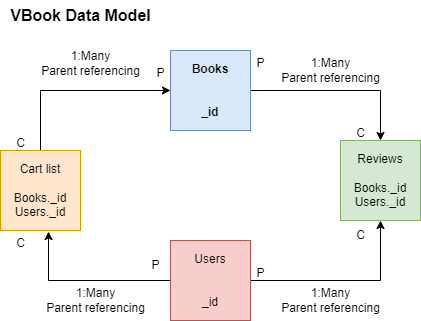

The diagram above was exported from draw.io. Its source (the exported page's mxGraphModel, read from the mxfile embedded in the PNG):
<mxGraphModel dx="1927" dy="1727" grid="1" gridSize="10" guides="1" tooltips="1" connect="1" arrows="1" fold="1" page="1" pageScale="1" pageWidth="827" pageHeight="1169" background="#ffffff" math="0" shadow="0">
  <root>
    <mxCell id="0" />
    <mxCell id="1" parent="0" />
    <mxCell id="F_mX6d6Rb5zVQjJe9f6D-1" value="Reviews&lt;br&gt;&lt;br&gt;Books._id&lt;br&gt;Users._id" style="whiteSpace=wrap;html=1;aspect=fixed;fillColor=#d5e8d4;strokeColor=#82b366;" vertex="1" parent="1">
      <mxGeometry x="-283" y="-650" width="80" height="80" as="geometry" />
    </mxCell>
    <mxCell id="F_mX6d6Rb5zVQjJe9f6D-7" style="edgeStyle=orthogonalEdgeStyle;rounded=0;orthogonalLoop=1;jettySize=auto;html=1;exitX=1;exitY=0.5;exitDx=0;exitDy=0;entryX=0.5;entryY=1;entryDx=0;entryDy=0;" edge="1" parent="1" source="F_mX6d6Rb5zVQjJe9f6D-2" target="F_mX6d6Rb5zVQjJe9f6D-1">
      <mxGeometry relative="1" as="geometry" />
    </mxCell>
    <mxCell id="F_mX6d6Rb5zVQjJe9f6D-24" style="edgeStyle=orthogonalEdgeStyle;rounded=0;orthogonalLoop=1;jettySize=auto;html=1;exitX=0;exitY=0.5;exitDx=0;exitDy=0;entryX=0.6;entryY=1.013;entryDx=0;entryDy=0;entryPerimeter=0;" edge="1" parent="1" source="F_mX6d6Rb5zVQjJe9f6D-2" target="F_mX6d6Rb5zVQjJe9f6D-4">
      <mxGeometry relative="1" as="geometry" />
    </mxCell>
    <mxCell id="F_mX6d6Rb5zVQjJe9f6D-2" value="Users&lt;br&gt;&lt;br&gt;&lt;br&gt;_id" style="whiteSpace=wrap;html=1;aspect=fixed;fillColor=#f8cecc;strokeColor=#b85450;" vertex="1" parent="1">
      <mxGeometry x="-453" y="-550" width="80" height="80" as="geometry" />
    </mxCell>
    <mxCell id="F_mX6d6Rb5zVQjJe9f6D-5" style="edgeStyle=orthogonalEdgeStyle;rounded=0;orthogonalLoop=1;jettySize=auto;html=1;exitX=1;exitY=0.5;exitDx=0;exitDy=0;" edge="1" parent="1" source="F_mX6d6Rb5zVQjJe9f6D-3" target="F_mX6d6Rb5zVQjJe9f6D-1">
      <mxGeometry relative="1" as="geometry" />
    </mxCell>
    <mxCell id="F_mX6d6Rb5zVQjJe9f6D-3" value="Books&lt;br&gt;&lt;br&gt;&lt;br&gt;_id" style="whiteSpace=wrap;html=1;aspect=fixed;fontStyle=1;fillColor=#dae8fc;strokeColor=#6c8ebf;" vertex="1" parent="1">
      <mxGeometry x="-453" y="-740" width="80" height="80" as="geometry" />
    </mxCell>
    <mxCell id="F_mX6d6Rb5zVQjJe9f6D-21" style="edgeStyle=orthogonalEdgeStyle;rounded=0;orthogonalLoop=1;jettySize=auto;html=1;exitX=0.5;exitY=0;exitDx=0;exitDy=0;entryX=0;entryY=0.5;entryDx=0;entryDy=0;" edge="1" parent="1" source="F_mX6d6Rb5zVQjJe9f6D-4" target="F_mX6d6Rb5zVQjJe9f6D-3">
      <mxGeometry relative="1" as="geometry" />
    </mxCell>
    <mxCell id="F_mX6d6Rb5zVQjJe9f6D-4" value="Cart list&lt;br&gt;&lt;br&gt;Books._id&lt;br&gt;Users._id" style="whiteSpace=wrap;html=1;aspect=fixed;fillColor=#ffe6cc;strokeColor=#d79b00;" vertex="1" parent="1">
      <mxGeometry x="-623" y="-640" width="80" height="80" as="geometry" />
    </mxCell>
    <mxCell id="F_mX6d6Rb5zVQjJe9f6D-6" value="1:Many&lt;br&gt;Parent referencing" style="text;html=1;align=center;verticalAlign=middle;resizable=0;points=[];autosize=1;strokeColor=none;fillColor=none;" vertex="1" parent="1">
      <mxGeometry x="-353" y="-740" width="120" height="40" as="geometry" />
    </mxCell>
    <mxCell id="F_mX6d6Rb5zVQjJe9f6D-8" value="1:Many&lt;br&gt;Parent referencing" style="text;html=1;align=center;verticalAlign=middle;resizable=0;points=[];autosize=1;strokeColor=none;fillColor=none;" vertex="1" parent="1">
      <mxGeometry x="-353" y="-510" width="120" height="40" as="geometry" />
    </mxCell>
    <mxCell id="F_mX6d6Rb5zVQjJe9f6D-9" value="P" style="text;html=1;align=center;verticalAlign=middle;resizable=0;points=[];autosize=1;strokeColor=none;fillColor=none;" vertex="1" parent="1">
      <mxGeometry x="-378" y="-742" width="30" height="30" as="geometry" />
    </mxCell>
    <mxCell id="F_mX6d6Rb5zVQjJe9f6D-10" value="C" style="text;html=1;align=center;verticalAlign=middle;resizable=0;points=[];autosize=1;strokeColor=none;fillColor=none;" vertex="1" parent="1">
      <mxGeometry x="-278" y="-672" width="30" height="30" as="geometry" />
    </mxCell>
    <mxCell id="F_mX6d6Rb5zVQjJe9f6D-11" value="C" style="text;html=1;align=center;verticalAlign=middle;resizable=0;points=[];autosize=1;strokeColor=none;fillColor=none;" vertex="1" parent="1">
      <mxGeometry x="-278" y="-570" width="30" height="30" as="geometry" />
    </mxCell>
    <mxCell id="F_mX6d6Rb5zVQjJe9f6D-12" value="P" style="text;html=1;align=center;verticalAlign=middle;resizable=0;points=[];autosize=1;strokeColor=none;fillColor=none;" vertex="1" parent="1">
      <mxGeometry x="-378" y="-532" width="30" height="30" as="geometry" />
    </mxCell>
    <mxCell id="F_mX6d6Rb5zVQjJe9f6D-14" value="P" style="text;html=1;align=center;verticalAlign=middle;resizable=0;points=[];autosize=1;strokeColor=none;fillColor=none;" vertex="1" parent="1">
      <mxGeometry x="-478" y="-732" width="30" height="30" as="geometry" />
    </mxCell>
    <mxCell id="F_mX6d6Rb5zVQjJe9f6D-15" value="1:Many&lt;br&gt;Parent referencing" style="text;html=1;align=center;verticalAlign=middle;resizable=0;points=[];autosize=1;strokeColor=none;fillColor=none;" vertex="1" parent="1">
      <mxGeometry x="-593" y="-747" width="120" height="40" as="geometry" />
    </mxCell>
    <mxCell id="F_mX6d6Rb5zVQjJe9f6D-17" value="C" style="text;html=1;align=center;verticalAlign=middle;resizable=0;points=[];autosize=1;strokeColor=none;fillColor=none;" vertex="1" parent="1">
      <mxGeometry x="-618" y="-662" width="30" height="30" as="geometry" />
    </mxCell>
    <mxCell id="F_mX6d6Rb5zVQjJe9f6D-18" value="P" style="text;html=1;align=center;verticalAlign=middle;resizable=0;points=[];autosize=1;strokeColor=none;fillColor=none;" vertex="1" parent="1">
      <mxGeometry x="-483" y="-540" width="30" height="30" as="geometry" />
    </mxCell>
    <mxCell id="F_mX6d6Rb5zVQjJe9f6D-19" value="C" style="text;html=1;align=center;verticalAlign=middle;resizable=0;points=[];autosize=1;strokeColor=none;fillColor=none;" vertex="1" parent="1">
      <mxGeometry x="-618" y="-562" width="30" height="30" as="geometry" />
    </mxCell>
    <mxCell id="F_mX6d6Rb5zVQjJe9f6D-20" value="1:Many&lt;br&gt;Parent referencing" style="text;html=1;align=center;verticalAlign=middle;resizable=0;points=[];autosize=1;strokeColor=none;fillColor=none;" vertex="1" parent="1">
      <mxGeometry x="-588" y="-510" width="120" height="40" as="geometry" />
    </mxCell>
    <mxCell id="F_mX6d6Rb5zVQjJe9f6D-25" value="&lt;b&gt;&lt;font style=&quot;font-size: 16px;&quot;&gt;VBook Data Model&lt;/font&gt;&lt;/b&gt;" style="text;html=1;align=center;verticalAlign=middle;resizable=0;points=[];autosize=1;strokeColor=none;fillColor=none;" vertex="1" parent="1">
      <mxGeometry x="-623" y="-790" width="160" height="30" as="geometry" />
    </mxCell>
  </root>
</mxGraphModel>